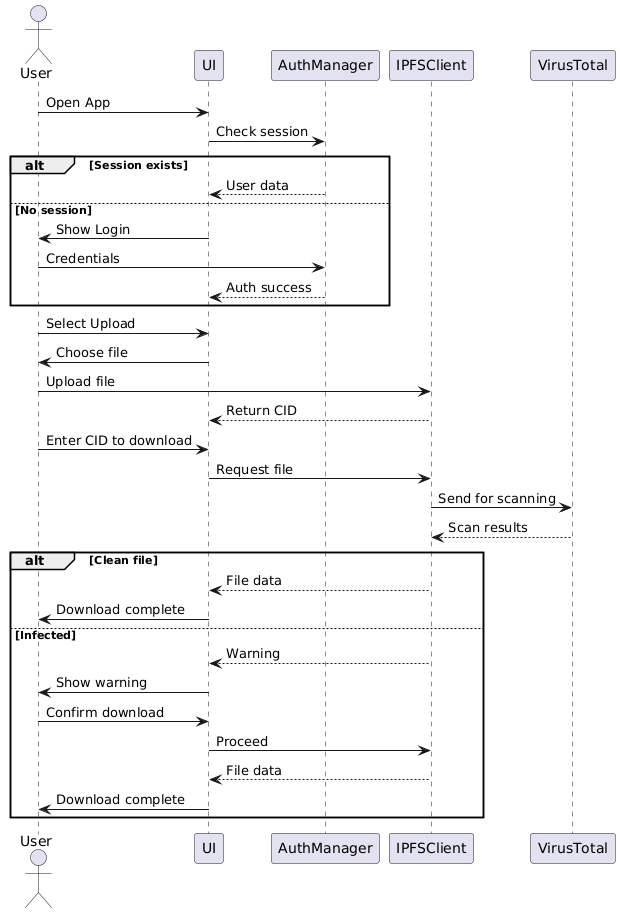

The diagram above was rendered by PlantUML. Its source (embedded in the PNG):
@startuml
actor User
participant UI
participant AuthManager
participant IPFSClient
participant VirusTotal

User -> UI: Open App
UI -> AuthManager: Check session
alt Session exists
  AuthManager --> UI: User data
else No session
  UI -> User: Show Login
  User -> AuthManager: Credentials
  AuthManager --> UI: Auth success
end

User -> UI: Select Upload
UI -> User: Choose file
User -> IPFSClient: Upload file
IPFSClient --> UI: Return CID

User -> UI: Enter CID to download
UI -> IPFSClient: Request file
IPFSClient -> VirusTotal: Send for scanning
VirusTotal --> IPFSClient: Scan results
alt Clean file
  IPFSClient --> UI: File data
  UI -> User: Download complete
else Infected
  IPFSClient --> UI: Warning
  UI -> User: Show warning
  User -> UI: Confirm download
  UI -> IPFSClient: Proceed
  IPFSClient --> UI: File data
  UI -> User: Download complete
end
@enduml